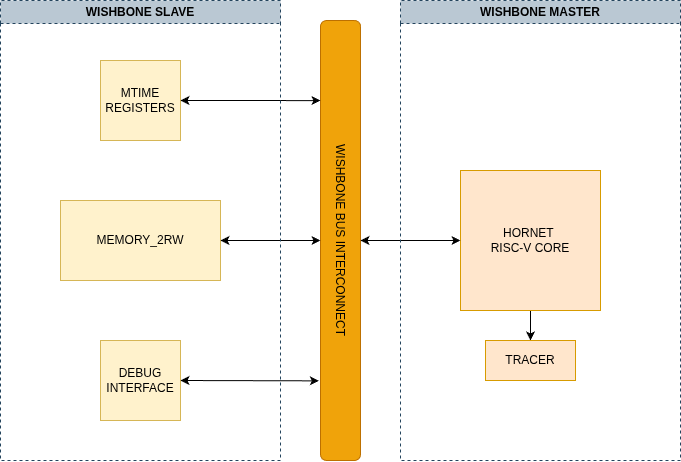

The diagram above was exported from draw.io. Its source (the exported page's mxGraphModel, read from the mxfile embedded in the PNG):
<mxGraphModel dx="983" dy="546" grid="1" gridSize="10" guides="1" tooltips="1" connect="1" arrows="1" fold="1" page="1" pageScale="1" pageWidth="827" pageHeight="1169" background="#ffffff" math="0" shadow="0">
  <root>
    <mxCell id="0" />
    <mxCell id="1" parent="0" />
    <mxCell id="g4WwlPOQu5NeosgdHCCN-2" value="WISHBONE BUS INTERCONNECT" style="rounded=1;whiteSpace=wrap;html=1;rotation=90;fillColor=#f0a30a;fontColor=#000000;strokeColor=#BD7000;" parent="1" vertex="1">
      <mxGeometry x="200" y="440" width="440" height="40" as="geometry" />
    </mxCell>
    <mxCell id="g4WwlPOQu5NeosgdHCCN-4" value="MTIME REGISTERS" style="whiteSpace=wrap;html=1;aspect=fixed;fillColor=#fff2cc;strokeColor=#d6b656;" parent="1" vertex="1">
      <mxGeometry x="180" y="280" width="80" height="80" as="geometry" />
    </mxCell>
    <mxCell id="g4WwlPOQu5NeosgdHCCN-5" value="DEBUG INTERFACE" style="whiteSpace=wrap;html=1;aspect=fixed;fillColor=#fff2cc;strokeColor=#d6b656;" parent="1" vertex="1">
      <mxGeometry x="180" y="560" width="80" height="80" as="geometry" />
    </mxCell>
    <mxCell id="g4WwlPOQu5NeosgdHCCN-20" value="" style="edgeStyle=orthogonalEdgeStyle;rounded=0;orthogonalLoop=1;jettySize=auto;html=1;" parent="1" source="g4WwlPOQu5NeosgdHCCN-6" target="g4WwlPOQu5NeosgdHCCN-19" edge="1">
      <mxGeometry relative="1" as="geometry" />
    </mxCell>
    <mxCell id="g4WwlPOQu5NeosgdHCCN-6" value="HORNET&amp;nbsp;&lt;div&gt;RISC-V CORE&lt;/div&gt;" style="whiteSpace=wrap;html=1;aspect=fixed;fillColor=#ffe6cc;strokeColor=#d79b00;" parent="1" vertex="1">
      <mxGeometry x="540" y="390" width="140" height="140" as="geometry" />
    </mxCell>
    <mxCell id="g4WwlPOQu5NeosgdHCCN-8" value="" style="endArrow=classic;startArrow=classic;html=1;rounded=0;exitX=0.5;exitY=0;exitDx=0;exitDy=0;entryX=0;entryY=0.5;entryDx=0;entryDy=0;" parent="1" source="g4WwlPOQu5NeosgdHCCN-2" target="g4WwlPOQu5NeosgdHCCN-6" edge="1">
      <mxGeometry width="50" height="50" relative="1" as="geometry">
        <mxPoint x="470" y="520" as="sourcePoint" />
        <mxPoint x="520" y="470" as="targetPoint" />
      </mxGeometry>
    </mxCell>
    <mxCell id="g4WwlPOQu5NeosgdHCCN-18" value="MEMORY_2RW" style="rounded=0;whiteSpace=wrap;html=1;fillColor=#fff2cc;strokeColor=#d6b656;" parent="1" vertex="1">
      <mxGeometry x="140" y="420" width="160" height="80" as="geometry" />
    </mxCell>
    <mxCell id="g4WwlPOQu5NeosgdHCCN-19" value="TRACER" style="whiteSpace=wrap;html=1;fillColor=#ffe6cc;strokeColor=#d79b00;" parent="1" vertex="1">
      <mxGeometry x="565" y="560" width="90" height="40" as="geometry" />
    </mxCell>
    <mxCell id="g4WwlPOQu5NeosgdHCCN-21" value="" style="endArrow=classic;startArrow=classic;html=1;rounded=0;exitX=1;exitY=0.5;exitDx=0;exitDy=0;entryX=0.5;entryY=1;entryDx=0;entryDy=0;" parent="1" source="g4WwlPOQu5NeosgdHCCN-18" target="g4WwlPOQu5NeosgdHCCN-2" edge="1">
      <mxGeometry width="50" height="50" relative="1" as="geometry">
        <mxPoint x="390" y="520" as="sourcePoint" />
        <mxPoint x="440" y="470" as="targetPoint" />
      </mxGeometry>
    </mxCell>
    <mxCell id="g4WwlPOQu5NeosgdHCCN-22" value="" style="endArrow=classic;startArrow=classic;html=1;rounded=0;exitX=1;exitY=0.5;exitDx=0;exitDy=0;entryX=0.182;entryY=1;entryDx=0;entryDy=0;entryPerimeter=0;" parent="1" source="g4WwlPOQu5NeosgdHCCN-4" target="g4WwlPOQu5NeosgdHCCN-2" edge="1">
      <mxGeometry width="50" height="50" relative="1" as="geometry">
        <mxPoint x="390" y="520" as="sourcePoint" />
        <mxPoint x="440" y="470" as="targetPoint" />
      </mxGeometry>
    </mxCell>
    <mxCell id="g4WwlPOQu5NeosgdHCCN-23" value="" style="endArrow=classic;startArrow=classic;html=1;rounded=0;exitX=1;exitY=0.5;exitDx=0;exitDy=0;entryX=0.819;entryY=1.041;entryDx=0;entryDy=0;entryPerimeter=0;" parent="1" source="g4WwlPOQu5NeosgdHCCN-5" target="g4WwlPOQu5NeosgdHCCN-2" edge="1">
      <mxGeometry width="50" height="50" relative="1" as="geometry">
        <mxPoint x="300" y="630" as="sourcePoint" />
        <mxPoint x="350" y="580" as="targetPoint" />
      </mxGeometry>
    </mxCell>
    <mxCell id="g4WwlPOQu5NeosgdHCCN-24" value="WISHBONE SLAVE" style="swimlane;whiteSpace=wrap;html=1;dashed=1;fillColor=#bac8d3;strokeColor=#23445d;" parent="1" vertex="1">
      <mxGeometry x="80" y="220" width="280" height="460" as="geometry" />
    </mxCell>
    <mxCell id="g4WwlPOQu5NeosgdHCCN-25" value="WISHBONE MASTER" style="swimlane;whiteSpace=wrap;html=1;dashed=1;fillColor=#bac8d3;strokeColor=#23445d;" parent="1" vertex="1">
      <mxGeometry x="480" y="220" width="280" height="460" as="geometry" />
    </mxCell>
  </root>
</mxGraphModel>